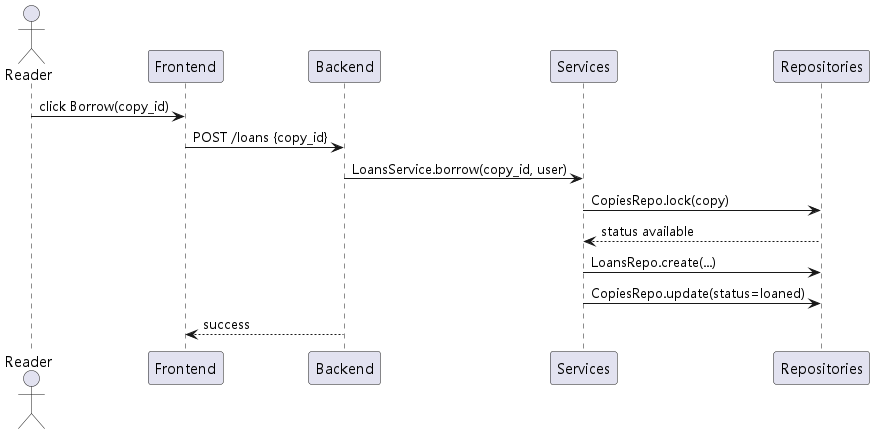

The diagram above was rendered by PlantUML. Its source (embedded in the PNG):
@startuml
skinparam defaultFontName "Microsoft YaHei"
skinparam defaultMonospacedFontName "Microsoft YaHei"
actor Reader
Reader -> Frontend: click Borrow(copy_id)
Frontend -> Backend: POST /loans {copy_id}
Backend -> Services: LoansService.borrow(copy_id, user)
Services -> Repositories: CopiesRepo.lock(copy)
Repositories --> Services: status available
Services -> Repositories: LoansRepo.create(...)
Services -> Repositories: CopiesRepo.update(status=loaned)
Backend --> Frontend: success
@enduml